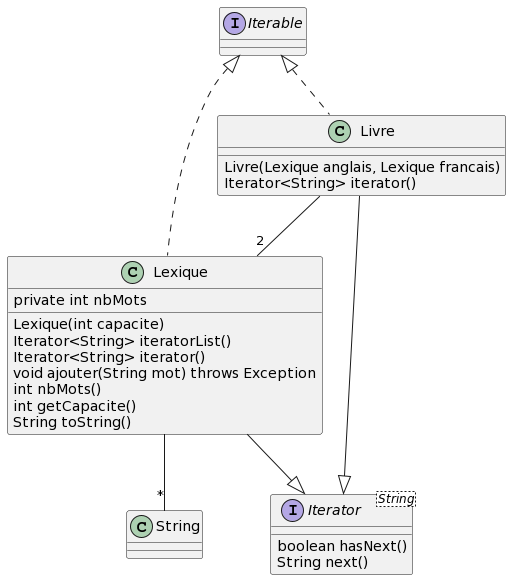

The diagram above was rendered by PlantUML. Its source (embedded in the PNG):
@startuml
class Lexique implements Iterable{
private int nbMots 
Lexique(int capacite)
Iterator<String> iteratorList()
Iterator<String> iterator()
void ajouter(String mot) throws Exception
int nbMots()
int getCapacite()
String toString()
}

class Livre implements Iterable{
Livre(Lexique anglais, Lexique francais)
Iterator<String> iterator()
}

interface Iterator<String> {
  boolean hasNext()
  String next()
}

Livre -- "2" Lexique
Livre --|> Iterator
Lexique -- "*" String
Lexique --|> Iterator
@enduml